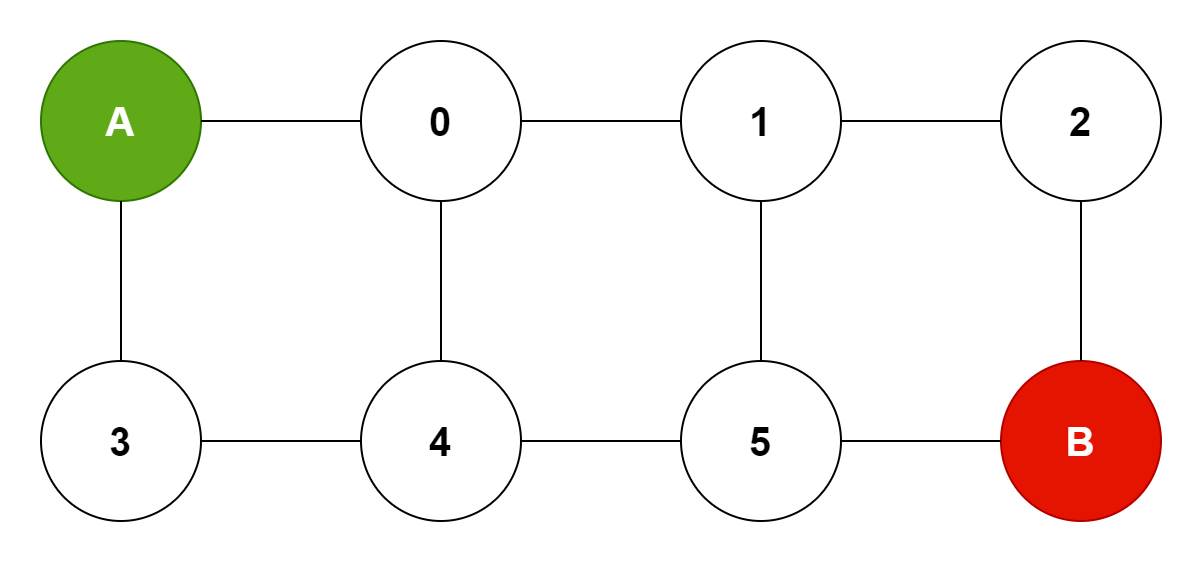

The diagram above was exported from draw.io. Its source (the exported page's mxGraphModel, read from the mxfile embedded in the PNG):
<mxGraphModel dx="786" dy="560" grid="1" gridSize="10" guides="1" tooltips="1" connect="1" arrows="1" fold="1" page="1" pageScale="1" pageWidth="850" pageHeight="1100" background="#FFFFFF" math="0" shadow="0">
  <root>
    <mxCell id="0" />
    <mxCell id="1" parent="0" />
    <mxCell id="6nT2ijTSV0aqs73FIALI-1" value="&lt;font style=&quot;font-size: 20px;&quot;&gt;&lt;b&gt;A&lt;/b&gt;&lt;/font&gt;" style="ellipse;whiteSpace=wrap;html=1;aspect=fixed;fillColor=#60a917;fontColor=#ffffff;strokeColor=#2D7600;" parent="1" vertex="1">
      <mxGeometry x="200" y="160" width="80" height="80" as="geometry" />
    </mxCell>
    <mxCell id="10" style="edgeStyle=none;html=1;exitX=1;exitY=0.5;exitDx=0;exitDy=0;entryX=0;entryY=0.5;entryDx=0;entryDy=0;endArrow=none;endFill=0;" edge="1" parent="1" source="6nT2ijTSV0aqs73FIALI-2" target="8">
      <mxGeometry relative="1" as="geometry" />
    </mxCell>
    <mxCell id="6nT2ijTSV0aqs73FIALI-2" value="&lt;b&gt;&lt;font style=&quot;font-size: 20px;&quot;&gt;0&lt;/font&gt;&lt;/b&gt;" style="ellipse;whiteSpace=wrap;html=1;aspect=fixed;" parent="1" vertex="1">
      <mxGeometry x="360" y="160" width="80" height="80" as="geometry" />
    </mxCell>
    <mxCell id="6nT2ijTSV0aqs73FIALI-3" value="&lt;span style=&quot;font-size: 20px;&quot;&gt;&lt;b&gt;2&lt;/b&gt;&lt;/span&gt;" style="ellipse;whiteSpace=wrap;html=1;aspect=fixed;" parent="1" vertex="1">
      <mxGeometry x="680" y="160" width="80" height="80" as="geometry" />
    </mxCell>
    <mxCell id="6nT2ijTSV0aqs73FIALI-4" value="&lt;font style=&quot;font-size: 20px;&quot;&gt;&lt;b&gt;B&lt;/b&gt;&lt;/font&gt;" style="ellipse;whiteSpace=wrap;html=1;aspect=fixed;fillColor=light-dark(#E51400,#FF0000);fontColor=#ffffff;strokeColor=#B20000;" parent="1" vertex="1">
      <mxGeometry x="680" y="320" width="80" height="80" as="geometry" />
    </mxCell>
    <mxCell id="6nT2ijTSV0aqs73FIALI-5" value="&lt;span style=&quot;font-size: 20px;&quot;&gt;&lt;b&gt;3&lt;/b&gt;&lt;/span&gt;" style="ellipse;whiteSpace=wrap;html=1;aspect=fixed;" parent="1" vertex="1">
      <mxGeometry x="200" y="320" width="80" height="80" as="geometry" />
    </mxCell>
    <mxCell id="6nT2ijTSV0aqs73FIALI-7" value="" style="endArrow=none;html=1;rounded=0;entryX=0;entryY=0.5;entryDx=0;entryDy=0;exitX=1;exitY=0.5;exitDx=0;exitDy=0;" parent="1" source="6nT2ijTSV0aqs73FIALI-1" target="6nT2ijTSV0aqs73FIALI-2" edge="1">
      <mxGeometry width="50" height="50" relative="1" as="geometry">
        <mxPoint x="400" y="410" as="sourcePoint" />
        <mxPoint x="450" y="360" as="targetPoint" />
      </mxGeometry>
    </mxCell>
    <mxCell id="12" style="edgeStyle=none;html=1;exitX=1;exitY=0.5;exitDx=0;exitDy=0;entryX=0;entryY=0.5;entryDx=0;entryDy=0;endArrow=none;endFill=0;" edge="1" parent="1" source="2" target="9">
      <mxGeometry relative="1" as="geometry" />
    </mxCell>
    <mxCell id="2" value="&lt;span style=&quot;font-size: 20px;&quot;&gt;&lt;b&gt;4&lt;/b&gt;&lt;/span&gt;" style="ellipse;whiteSpace=wrap;html=1;aspect=fixed;" parent="1" vertex="1">
      <mxGeometry x="360" y="320" width="80" height="80" as="geometry" />
    </mxCell>
    <mxCell id="3" value="" style="endArrow=none;html=1;entryX=0.5;entryY=1;entryDx=0;entryDy=0;exitX=0.5;exitY=0;exitDx=0;exitDy=0;" parent="1" source="6nT2ijTSV0aqs73FIALI-5" target="6nT2ijTSV0aqs73FIALI-1" edge="1">
      <mxGeometry width="50" height="50" relative="1" as="geometry">
        <mxPoint x="380" y="310" as="sourcePoint" />
        <mxPoint x="430" y="260" as="targetPoint" />
      </mxGeometry>
    </mxCell>
    <mxCell id="4" value="" style="endArrow=none;html=1;exitX=1;exitY=0.5;exitDx=0;exitDy=0;entryX=0;entryY=0.5;entryDx=0;entryDy=0;" parent="1" source="6nT2ijTSV0aqs73FIALI-5" target="2" edge="1">
      <mxGeometry width="50" height="50" relative="1" as="geometry">
        <mxPoint x="380" y="310" as="sourcePoint" />
        <mxPoint x="430" y="260" as="targetPoint" />
      </mxGeometry>
    </mxCell>
    <mxCell id="6" value="" style="endArrow=none;html=1;entryX=0.5;entryY=1;entryDx=0;entryDy=0;exitX=0.5;exitY=0;exitDx=0;exitDy=0;" parent="1" source="6nT2ijTSV0aqs73FIALI-4" target="6nT2ijTSV0aqs73FIALI-3" edge="1">
      <mxGeometry width="50" height="50" relative="1" as="geometry">
        <mxPoint x="540" y="310" as="sourcePoint" />
        <mxPoint x="590" y="260" as="targetPoint" />
      </mxGeometry>
    </mxCell>
    <mxCell id="7" value="" style="endArrow=none;html=1;entryX=0.5;entryY=1;entryDx=0;entryDy=0;exitX=0.5;exitY=0;exitDx=0;exitDy=0;" parent="1" source="2" target="6nT2ijTSV0aqs73FIALI-2" edge="1">
      <mxGeometry width="50" height="50" relative="1" as="geometry">
        <mxPoint x="380" y="310" as="sourcePoint" />
        <mxPoint x="430" y="260" as="targetPoint" />
      </mxGeometry>
    </mxCell>
    <mxCell id="11" style="edgeStyle=none;html=1;exitX=1;exitY=0.5;exitDx=0;exitDy=0;endArrow=none;endFill=0;" edge="1" parent="1" source="8" target="6nT2ijTSV0aqs73FIALI-3">
      <mxGeometry relative="1" as="geometry" />
    </mxCell>
    <mxCell id="16" style="edgeStyle=none;html=1;exitX=0.5;exitY=1;exitDx=0;exitDy=0;endArrow=none;endFill=0;" edge="1" parent="1" source="8" target="9">
      <mxGeometry relative="1" as="geometry" />
    </mxCell>
    <mxCell id="8" value="&lt;span style=&quot;font-size: 20px;&quot;&gt;&lt;b&gt;1&lt;/b&gt;&lt;/span&gt;" style="ellipse;whiteSpace=wrap;html=1;aspect=fixed;" vertex="1" parent="1">
      <mxGeometry x="520" y="160" width="80" height="80" as="geometry" />
    </mxCell>
    <mxCell id="15" style="edgeStyle=none;html=1;exitX=1;exitY=0.5;exitDx=0;exitDy=0;entryX=0;entryY=0.5;entryDx=0;entryDy=0;endArrow=none;endFill=0;" edge="1" parent="1" source="9" target="6nT2ijTSV0aqs73FIALI-4">
      <mxGeometry relative="1" as="geometry" />
    </mxCell>
    <mxCell id="9" value="&lt;span style=&quot;font-size: 20px;&quot;&gt;&lt;b&gt;5&lt;/b&gt;&lt;/span&gt;" style="ellipse;whiteSpace=wrap;html=1;aspect=fixed;" vertex="1" parent="1">
      <mxGeometry x="520" y="320" width="80" height="80" as="geometry" />
    </mxCell>
  </root>
</mxGraphModel>